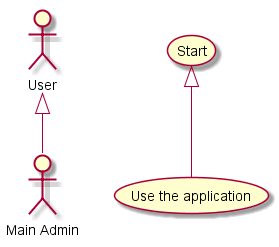

The diagram above was rendered by PlantUML. Its source (embedded in the PNG):
@startuml -->
:Main Admin: as Admin
(Use the application) as (Use)

User <|-- Admin
(Start) <|-- (Use)

@enduml